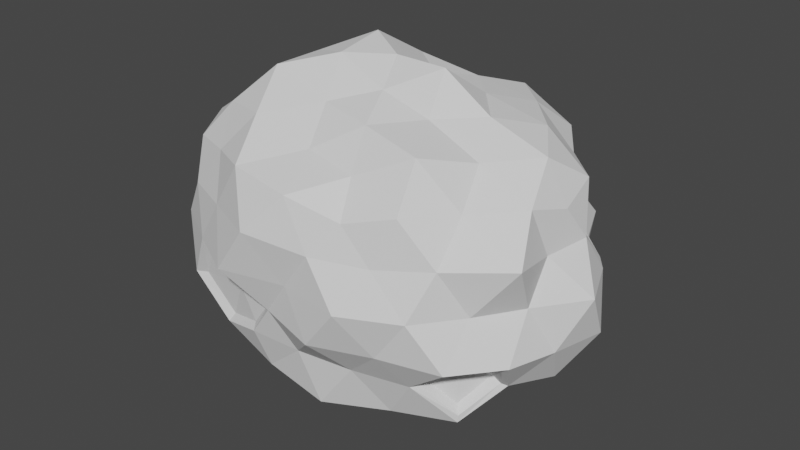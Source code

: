 # Source: asteroid.blend  (saved by Blender 2.93.21; exported with 4.5.12 LTS)
import bpy
from mathutils import Matrix  # noqa: F401  (used for matrix-valued properties, if any)

bpy.ops.wm.read_factory_settings(use_empty=True)
scene = bpy.context.scene
scene.name = 'Scene'

# ---- collections
col_collection = bpy.data.collections.new('Collection'); scene.collection.children.link(col_collection)

# ---- world
world_world = bpy.data.worlds.new('World'); scene.world = world_world
world_world.use_nodes = True; world_world.node_tree.nodes.clear()
_N = world_world.node_tree.nodes; _L = world_world.node_tree.links
n0 = _N.new('ShaderNodeOutputWorld'); n0.name = 'World Output'; n0.location = (300, 300)
n1 = _N.new('ShaderNodeBackground'); n1.name = 'Background'; n1.location = (10, 300)
n1.inputs[0].default_value = (0.05088, 0.05088, 0.05088, 1.0)
_L.new(n1.outputs[0], n0.inputs[0])
n0.is_active_output = True
world_world.color = (0.05088, 0.05088, 0.05088)
world_world.use_sun_shadow = False
world_world.sun_shadow_jitter_overblur = 0.0

# ---- meshes
me_icosphere = bpy.data.meshes.new('Icosphere')
me_icosphere.from_pydata([(-0.08195, 0.0, -9.074), (7.833, -4.609, -4.005), (-3.591, -8.097, -4.011), (-10.76, 0.0, -4.343), (-3.307, 8.076, -4.246), (8.657, 5.166, -4.395), (3.23, -8.295, 4.361), (-9.673, -5.67, 4.823), (-9.615, 5.636, 4.794), (3.471, 8.898, 4.678), (10.94, 0.0, 4.485), (-0.08195, 0.0, 10.15), (-3.098, -7.554, -6.939), (-1.98, -4.754, -8.088), (-1.079, -2.496, -10.1), (2.262, -1.386, -9.109), (5.221, -3.135, -8.631), (8.1, -4.837, -7.194), (6.225, -6.571, -4.843), (2.873, -7.399, -4.808), (-0.4284, -8.012, -4.655), (10.18, 3.031, -5.162), (10.95, 0.0, -5.548), (9.934, -2.96, -5.037), (2.65, 1.615, -10.55), (4.874, 2.93, -8.065), (7.67, 4.583, -6.809), (-9.894, 0.0, -6.976), (-6.404, 0.0, -8.323), (-3.459, 0.0, -10.55), (-6.067, -7.391, -4.775), (-8.427, -4.933, -5.187), (-9.397, -2.169, -4.578), (-3.003, 7.315, -6.715), (-1.986, 4.769, -8.114), (-1.114, 2.584, -10.44), (-9.743, 2.254, -4.749), (-8.968, 5.253, -5.524), (-5.471, 6.509, -4.557), (-0.4301, 8.07, -4.69), (2.882, 7.421, -4.823), (6.009, 6.34, -4.673), (10.81, -1.364, 2.334), (10.83, -2.886, 0.0), (11.06, -4.663, -2.641), (9.765, 4.127, -2.344), (11.24, 3.269, 0.4879), (10.97, 1.888, 2.453), (1.773, -9.282, 2.442), (-0.08195, -9.088, 0.0), (-2.195, -8.3, -2.203), (8.89, -7.247, -2.664), (7.134, -8.082, 0.0), (4.988, -8.182, 2.382), (-10.79, -4.483, 2.542), (-11.25, -2.954, 0.0), (-12.41, -1.551, -2.63), (-4.897, -7.831, -2.298), (-7.423, -8.221, 0.0), (-8.819, -7.055, 2.596), (-7.131, 6.176, 2.303), (-6.69, 7.761, 0.3854), (-5.324, 8.456, -2.459), (-12.49, 1.562, -2.647), (-12.19, 3.202, 0.0), (-10.31, 4.285, 2.432), (5.183, 8.493, 2.47), (7.74, 8.76, 0.0), (8.298, 6.764, -2.493), (-2.134, 10.3, -2.701), (-0.08195, 9.164, 0.0), (1.862, 9.744, 2.56), (10.44, -2.464, 5.177), (7.964, -4.756, 5.001), (6.132, -7.478, 5.245), (0.2981, -9.202, 5.35), (-3.583, -8.768, 5.698), (-6.749, -6.955, 5.124), (-10.2, -2.926, 5.313), (-8.994, -0.1095, 4.683), (-10.31, 3.021, 5.144), (-6.356, 6.969, 4.741), (-3.245, 7.455, 4.624), (0.2857, 8.762, 5.093), (6.299, 7.675, 5.384), (8.476, 4.7, 4.67), (10.46, 2.807, 4.759), (0.801, -2.211, 8.989), (1.81, -4.737, 8.059), (2.618, -6.761, 6.197), (9.636, 0.0, 6.908), (6.103, 0.0, 8.143), (3.145, 0.0, 10.1), (-2.696, -1.546, 10.12), (-5.677, -3.1, 8.702), (-7.674, -4.295, 6.669), (-2.816, 1.616, 10.56), (-5.138, 2.989, 8.228), (-7.362, 4.304, 6.386), (0.7797, 2.158, 8.781), (1.821, 4.764, 8.106), (3.008, 7.737, 7.11), (4.022, 2.426, 8.27), (7.851, 2.659, 7.32), (5.455, 5.296, 7.29), (-1.766, 4.218, 8.872), (-0.6684, 6.296, 6.613), (-4.44, 5.759, 7.089), (-5.641, -0.1029, 8.663), (-8.321, 1.387, 7.226), (-7.663, -1.497, 6.63), (-1.646, -3.918, 8.255), (-4.68, -6.083, 7.49), (-0.6673, -6.286, 6.602), (3.98, -2.401, 8.188), (5.702, -5.527, 7.615), (7.211, -2.439, 6.721), (9.173, 3.709, 2.466), (9.271, 5.173, 0.4696), (7.925, 5.892, 2.554), (-2.188, 9.307, 2.788), (-3.733, 8.707, 0.3479), (-4.772, 7.244, 2.424), (-11.13, 1.545, 2.624), (-12.78, -3.539e-06, 0.002942), (-12.43, -1.718, 2.928), (-5.585, -8.517, 2.767), (-4.099, -10.06, 0.005096), (-1.916, -10.23, 2.969), (8.061, -6.799, 2.731), (9.141, -5.453, -0.006422), (11.47, -4.646, 3.011), (3.671, 9.399, 0.001037), (5.912, 9.293, -3.015), (1.758, 10.26, -2.979), (-9.379, 5.496, 0.005744), (-8.135, 6.725, -2.701), (-11.06, 4.41, -2.863), (-10.66, -6.256, -0.005692), (-9.846, -3.914, -2.551), (-9.086, -7.506, -3.013), (3.795, -9.708, -0.001837), (1.602, -9.433, -2.742), (5.214, -8.191, -2.663), (12.93, 0.0, -0.005234), (11.83, -1.66, -2.826), (12.51, 1.751, -2.986), (4.462, 6.01, -7.4), (1.562, 4.117, -8.665), (0.5138, 6.384, -6.706), (-5.672, 5.345, -7.359), (-4.828, 2.806, -9.534), (-7.656, 2.536, -6.984), (-8.476, -2.818, -7.752), (-4.417, -2.563, -8.726), (-5.66, -5.334, -7.344), (7.734, 1.544, -6.857), (7.441, -1.489, -6.597), (5.237, -7.212e-06, -8.663), (0.6289, -7.465, -7.856), (1.669, -4.385, -9.216), (4.494, -6.053, -7.453), (-8.092, 6.462, 2.386), (-7.499, 8.307, 0.0), (-7.064, 7.291, 5.371), (-3.295, 8.047, 5.23), (-1.914, 10.22, 2.967), (-3.897, 9.555, 0.0004086), (-10.81, -3.163, 5.395), (-9.556, 0.0, 4.764), (-5.763, -3.358, 9.245), (-8.029, -4.698, 6.983), (-5.751, 0.0, 9.22), (-8.678, 1.691, 7.548), (-1.833, -8.74, -2.305), (-3.442, -8.414, -4.424), (-6.406, -7.608, -5.336), (-6.84, -7.882, -0.3028), (-4.129, -9.527, -0.359), (-8.265, -7.328, -2.875), (8.795, -6.878, -2.848), (10.62, -4.686, -2.81), (6.435, -6.275, -4.712), (9.617, -3.183, -4.894), (8.134, -4.842, -6.74), (8.403, -6.297, -2.886), (9.908, -4.455, -2.834), (6.316, -5.757, -4.466), (9.024, -3.132, -4.636), (7.86, -4.597, -6.206), (11.57, 3.079, 0.0), (11.34, 1.433, 2.443), (8.207, 4.901, 5.153), (10.6, 2.503, 5.256), (9.185, 5.478, -0.006015), (7.531, 6.364, 2.557), (10.52, 3.195, 0.734), (10.23, 1.994, 2.378), (8.156, 4.362, 4.262), (9.86, 2.808, 4.342), (8.828, 4.765, 0.7072), (7.692, 5.375, 2.47)], [], [(0, 15, 14), (1, 189, 188), (0, 14, 29), (0, 29, 35), (0, 35, 24), (1, 188, 186), (175, 20, 174), (3, 32, 56), (4, 38, 62), (5, 41, 68), (1, 186, 185), (2, 50, 57), (3, 56, 63), (4, 62, 69), (5, 68, 45), (6, 74, 89), (7, 77, 171), (8, 80, 98), (9, 83, 101), (10, 193, 90), (92, 99, 11), (91, 102, 92), (90, 103, 91), (92, 102, 99), (102, 100, 99), (91, 103, 102), (103, 104, 102), (102, 104, 100), (104, 101, 100), (90, 193, 103), (193, 192, 103), (103, 192, 104), (192, 84, 104), (104, 84, 101), (84, 9, 101), (99, 96, 11), (100, 105, 99), (101, 106, 100), (99, 105, 96), (105, 97, 96), (100, 106, 105), (106, 107, 105), (105, 107, 97), (107, 98, 97), (101, 83, 106), (83, 165, 106), (106, 165, 107), (165, 164, 107), (107, 164, 98), (164, 8, 98), (96, 93, 11), (97, 172, 96), (98, 173, 97), (96, 172, 93), (172, 170, 93), (97, 173, 172), (109, 110, 108), (108, 110, 94), (110, 95, 94), (98, 80, 173), (80, 169, 173), (109, 79, 110), (79, 78, 110), (110, 78, 95), (168, 7, 171), (93, 87, 11), (170, 111, 93), (171, 112, 170), (93, 111, 87), (111, 88, 87), (170, 112, 111), (112, 113, 111), (111, 113, 88), (113, 89, 88), (171, 77, 112), (77, 76, 112), (112, 76, 113), (76, 75, 113), (113, 75, 89), (75, 6, 89), (87, 92, 11), (88, 114, 87), (89, 115, 88), (87, 114, 92), (114, 91, 92), (88, 115, 114), (115, 116, 114), (114, 116, 91), (116, 90, 91), (89, 74, 115), (74, 73, 115), (115, 73, 116), (73, 72, 116), (116, 72, 90), (72, 10, 90), (191, 193, 10), (196, 117, 197), (45, 194, 190), (197, 117, 199), (117, 198, 199), (196, 200, 117), (200, 201, 117), (117, 201, 198), (195, 84, 192), (45, 68, 194), (68, 67, 194), (194, 67, 195), (67, 66, 195), (195, 66, 84), (66, 9, 84), (71, 83, 9), (70, 166, 71), (69, 167, 70), (71, 166, 83), (166, 165, 83), (70, 167, 166), (121, 122, 120), (120, 122, 82), (122, 81, 82), (69, 62, 167), (62, 163, 167), (121, 61, 122), (61, 60, 122), (122, 60, 81), (162, 8, 164), (65, 80, 8), (64, 123, 65), (63, 124, 64), (65, 123, 80), (123, 169, 80), (64, 124, 123), (124, 125, 123), (123, 125, 169), (125, 168, 169), (63, 56, 124), (56, 55, 124), (124, 55, 125), (55, 54, 125), (125, 54, 168), (54, 7, 168), (59, 77, 7), (58, 126, 59), (57, 178, 177), (59, 126, 77), (126, 76, 77), (58, 127, 126), (127, 128, 126), (126, 128, 76), (128, 75, 76), (57, 50, 178), (174, 49, 127), (127, 49, 128), (49, 48, 128), (128, 48, 75), (48, 6, 75), (53, 74, 6), (52, 129, 53), (51, 130, 52), (53, 129, 74), (129, 73, 74), (52, 130, 129), (130, 131, 129), (129, 131, 73), (131, 72, 73), (51, 44, 130), (44, 43, 130), (130, 43, 131), (43, 42, 131), (131, 42, 72), (42, 10, 72), (66, 71, 9), (67, 132, 66), (68, 133, 67), (66, 132, 71), (132, 70, 71), (67, 133, 132), (133, 134, 132), (132, 134, 70), (134, 69, 70), (68, 41, 133), (41, 40, 133), (133, 40, 134), (40, 39, 134), (134, 39, 69), (39, 4, 69), (162, 65, 8), (163, 135, 162), (62, 136, 163), (162, 135, 65), (135, 64, 65), (163, 136, 135), (136, 137, 135), (135, 137, 64), (137, 63, 64), (62, 38, 136), (38, 37, 136), (136, 37, 137), (37, 36, 137), (137, 36, 63), (36, 3, 63), (54, 59, 7), (55, 138, 54), (56, 139, 55), (54, 138, 59), (138, 58, 59), (55, 139, 138), (139, 140, 138), (138, 140, 58), (179, 57, 177), (56, 32, 139), (32, 31, 139), (139, 31, 140), (31, 176, 140), (179, 30, 57), (30, 2, 57), (48, 53, 6), (49, 141, 48), (174, 142, 49), (48, 141, 53), (141, 52, 53), (49, 142, 141), (142, 143, 141), (141, 143, 52), (143, 51, 52), (174, 20, 142), (20, 19, 142), (142, 19, 143), (19, 18, 143), (143, 18, 51), (187, 1, 185), (42, 191, 10), (43, 144, 42), (44, 145, 43), (42, 144, 191), (144, 190, 191), (43, 145, 144), (145, 146, 144), (144, 146, 190), (146, 45, 190), (44, 23, 145), (23, 22, 145), (145, 22, 146), (22, 21, 146), (146, 21, 45), (21, 5, 45), (26, 41, 5), (25, 147, 26), (24, 148, 25), (26, 147, 41), (147, 40, 41), (25, 148, 147), (148, 149, 147), (147, 149, 40), (149, 39, 40), (24, 35, 148), (35, 34, 148), (148, 34, 149), (34, 33, 149), (149, 33, 39), (33, 4, 39), (33, 38, 4), (34, 150, 33), (35, 151, 34), (33, 150, 38), (150, 37, 38), (34, 151, 150), (151, 152, 150), (150, 152, 37), (152, 36, 37), (35, 29, 151), (29, 28, 151), (151, 28, 152), (28, 27, 152), (152, 27, 36), (27, 3, 36), (27, 32, 3), (28, 153, 27), (29, 154, 28), (27, 153, 32), (153, 31, 32), (28, 154, 153), (154, 155, 153), (153, 155, 31), (155, 176, 31), (29, 14, 154), (14, 13, 154), (154, 13, 155), (13, 12, 155), (155, 12, 176), (12, 175, 176), (21, 26, 5), (22, 156, 21), (23, 157, 22), (21, 156, 26), (156, 25, 26), (22, 157, 156), (157, 158, 156), (156, 158, 25), (158, 24, 25), (23, 17, 157), (17, 16, 157), (157, 16, 158), (16, 15, 158), (158, 15, 24), (15, 0, 24), (12, 20, 175), (13, 159, 12), (14, 160, 13), (12, 159, 20), (159, 19, 20), (13, 160, 159), (160, 161, 159), (159, 161, 19), (161, 18, 19), (14, 15, 160), (15, 16, 160), (160, 16, 161), (16, 17, 161), (161, 17, 18), (189, 1, 187), (60, 61, 163, 162), (82, 81, 164, 165), (120, 82, 165, 166), (121, 120, 166, 167), (61, 121, 167, 163), (81, 60, 162, 164), (78, 79, 169, 168), (94, 95, 171, 170), (108, 94, 170, 172), (109, 108, 172, 173), (79, 109, 173, 169), (95, 78, 168, 171), (50, 2, 175, 174), (2, 30, 176, 175), (177, 178, 127, 58), (178, 50, 174, 127), (179, 177, 58, 140), (30, 179, 140, 176), (180, 181, 44, 51), (182, 180, 51, 18), (181, 183, 23, 44), (183, 184, 17, 23), (184, 182, 18, 17), (185, 186, 181, 180), (187, 185, 180, 182), (186, 188, 183, 181), (188, 189, 184, 183), (189, 187, 182, 184), (46, 47, 191, 190), (86, 85, 192, 193), (47, 86, 193, 191), (119, 118, 194, 195), (118, 46, 190, 194), (85, 119, 195, 192), (196, 197, 47, 46), (199, 198, 85, 86), (197, 199, 86, 47), (201, 200, 118, 119), (200, 196, 46, 118), (198, 201, 119, 85)])
_uv = me_icosphere.uv_layers.new(name='UVMap')
_uv.uv.foreach_set('vector', [0.1818, 0.0, 0.2045, 0.03937, 0.1591, 0.03937, 0.2727, 0.1575, 0.2895, 0.1292, 0.306, 0.1578, 0.9091, 0.0, 0.9318, 0.03937, 0.8864, 0.03937, 0.7273, 0.0, 0.75, 0.03937, 0.7045, 0.03937, 0.5455, 0.0, 0.5682, 0.03937, 0.5227, 0.03937, 0.2727, 0.1575, 0.306, 0.1578, 0.2885, 0.1865, 0.09091, 0.1575, 0.1364, 0.1575, 0.1136, 0.1968, 0.8182, 0.1575, 0.8636, 0.1575, 0.8409, 0.1968, 0.6364, 0.1575, 0.6818, 0.1575, 0.6591, 0.1968, 0.4545, 0.1575, 0.5, 0.1575, 0.4773, 0.1968, 0.2727, 0.1575, 0.2885, 0.1865, 0.2573, 0.1862, 0.0862, 0.1643, 0.1056, 0.1968, 0.06818, 0.1968, 0.8182, 0.1575, 0.8409, 0.1968, 0.7955, 0.1968, 0.6364, 0.1575, 0.6591, 0.1968, 0.6136, 0.1968, 0.4545, 0.1575, 0.4773, 0.1968, 0.4318, 0.1968, 0.1818, 0.3149, 0.2273, 0.3149, 0.2045, 0.3543, 0.0, 0.3149, 0.04545, 0.3149, 0.02273, 0.3543, 0.7273, 0.3149, 0.7727, 0.3149, 0.75, 0.3543, 0.5455, 0.3149, 0.5909, 0.3149, 0.5682, 0.3543, 0.3636, 0.3149, 0.4091, 0.3149, 0.3864, 0.3543, 0.4318, 0.433, 0.4773, 0.433, 0.4545, 0.4724, 0.4091, 0.3937, 0.4545, 0.3937, 0.4318, 0.433, 0.3864, 0.3543, 0.4318, 0.3543, 0.4091, 0.3937, 0.4318, 0.433, 0.4545, 0.3937, 0.4773, 0.433, 0.4545, 0.3937, 0.5, 0.3937, 0.4773, 0.433, 0.4091, 0.3937, 0.4318, 0.3543, 0.4545, 0.3937, 0.4318, 0.3543, 0.4773, 0.3543, 0.4545, 0.3937, 0.4545, 0.3937, 0.4773, 0.3543, 0.5, 0.3937, 0.4773, 0.3543, 0.5227, 0.3543, 0.5, 0.3937, 0.3864, 0.3543, 0.4091, 0.3149, 0.4318, 0.3543, 0.4091, 0.3149, 0.4545, 0.3149, 0.4318, 0.3543, 0.4318, 0.3543, 0.4545, 0.3149, 0.4773, 0.3543, 0.4545, 0.3149, 0.5, 0.3149, 0.4773, 0.3543, 0.4773, 0.3543, 0.5, 0.3149, 0.5227, 0.3543, 0.5, 0.3149, 0.5455, 0.3149, 0.5227, 0.3543, 0.6136, 0.433, 0.6591, 0.433, 0.6364, 0.4724, 0.5909, 0.3937, 0.6364, 0.3937, 0.6136, 0.433, 0.5682, 0.3543, 0.6136, 0.3543, 0.5909, 0.3937, 0.6136, 0.433, 0.6364, 0.3937, 0.6591, 0.433, 0.6364, 0.3937, 0.6818, 0.3937, 0.6591, 0.433, 0.5909, 0.3937, 0.6136, 0.3543, 0.6364, 0.3937, 0.6136, 0.3543, 0.6591, 0.3543, 0.6364, 0.3937, 0.6364, 0.3937, 0.6591, 0.3543, 0.6818, 0.3937, 0.6591, 0.3543, 0.7045, 0.3543, 0.6818, 0.3937, 0.5682, 0.3543, 0.5909, 0.3149, 0.6136, 0.3543, 0.5909, 0.3149, 0.6364, 0.3149, 0.6136, 0.3543, 0.6136, 0.3543, 0.6364, 0.3149, 0.6591, 0.3543, 0.6364, 0.3149, 0.6818, 0.3149, 0.6591, 0.3543, 0.6591, 0.3543, 0.6818, 0.3149, 0.7045, 0.3543, 0.6818, 0.3149, 0.7273, 0.3149, 0.7045, 0.3543, 0.7955, 0.433, 0.8409, 0.433, 0.8182, 0.4724, 0.7727, 0.3937, 0.8182, 0.3937, 0.7955, 0.433, 0.75, 0.3543, 0.7955, 0.3543, 0.7727, 0.3937, 0.7955, 0.433, 0.8182, 0.3937, 0.8409, 0.433, 0.8182, 0.3937, 0.8636, 0.3937, 0.8409, 0.433, 0.7727, 0.3937, 0.7955, 0.3543, 0.8182, 0.3937, 0.8004, 0.3547, 0.8409, 0.3543, 0.8207, 0.3896, 0.8207, 0.3896, 0.8409, 0.3543, 0.8611, 0.3895, 0.8409, 0.3543, 0.8814, 0.3545, 0.8611, 0.3895, 0.75, 0.3543, 0.7727, 0.3149, 0.7955, 0.3543, 0.7727, 0.3149, 0.8182, 0.3149, 0.7955, 0.3543, 0.8004, 0.3547, 0.8209, 0.3193, 0.8409, 0.3543, 0.8209, 0.3193, 0.8612, 0.3194, 0.8409, 0.3543, 0.8409, 0.3543, 0.8612, 0.3194, 0.8814, 0.3545, 0.8636, 0.3149, 0.9091, 0.3149, 0.8864, 0.3543, 0.06818, 0.433, 0.1136, 0.433, 0.09091, 0.4724, 0.04545, 0.3937, 0.09091, 0.3937, 0.06818, 0.433, 0.02273, 0.3543, 0.06818, 0.3543, 0.04545, 0.3937, 0.06818, 0.433, 0.09091, 0.3937, 0.1136, 0.433, 0.09091, 0.3937, 0.1364, 0.3937, 0.1136, 0.433, 0.04545, 0.3937, 0.06818, 0.3543, 0.09091, 0.3937, 0.06818, 0.3543, 0.1136, 0.3543, 0.09091, 0.3937, 0.09091, 0.3937, 0.1136, 0.3543, 0.1364, 0.3937, 0.1136, 0.3543, 0.1591, 0.3543, 0.1364, 0.3937, 0.02273, 0.3543, 0.04545, 0.3149, 0.06818, 0.3543, 0.04545, 0.3149, 0.09091, 0.3149, 0.06818, 0.3543, 0.06818, 0.3543, 0.09091, 0.3149, 0.1136, 0.3543, 0.09091, 0.3149, 0.1364, 0.3149, 0.1136, 0.3543, 0.1136, 0.3543, 0.1364, 0.3149, 0.1591, 0.3543, 0.1364, 0.3149, 0.1818, 0.3149, 0.1591, 0.3543, 0.25, 0.433, 0.2955, 0.433, 0.2727, 0.4724, 0.2273, 0.3937, 0.2727, 0.3937, 0.25, 0.433, 0.2045, 0.3543, 0.25, 0.3543, 0.2273, 0.3937, 0.25, 0.433, 0.2727, 0.3937, 0.2955, 0.433, 0.2727, 0.3937, 0.3182, 0.3937, 0.2955, 0.433, 0.2273, 0.3937, 0.25, 0.3543, 0.2727, 0.3937, 0.25, 0.3543, 0.2955, 0.3543, 0.2727, 0.3937, 0.2727, 0.3937, 0.2955, 0.3543, 0.3182, 0.3937, 0.2955, 0.3543, 0.3409, 0.3543, 0.3182, 0.3937, 0.2045, 0.3543, 0.2273, 0.3149, 0.25, 0.3543, 0.2273, 0.3149, 0.2727, 0.3149, 0.25, 0.3543, 0.25, 0.3543, 0.2727, 0.3149, 0.2955, 0.3543, 0.2727, 0.3149, 0.3182, 0.3149, 0.2955, 0.3543, 0.2955, 0.3543, 0.3182, 0.3149, 0.3409, 0.3543, 0.3182, 0.3149, 0.3636, 0.3149, 0.3409, 0.3543, 0.3864, 0.2756, 0.4091, 0.3149, 0.3636, 0.3149, 0.4165, 0.2485, 0.4318, 0.2756, 0.401, 0.2753, 0.4318, 0.1968, 0.4545, 0.2362, 0.4091, 0.2362, 0.401, 0.2753, 0.4318, 0.2756, 0.4169, 0.3028, 0.4318, 0.2756, 0.4472, 0.3028, 0.4169, 0.3028, 0.4165, 0.2485, 0.4473, 0.2485, 0.4318, 0.2756, 0.4473, 0.2485, 0.4629, 0.2756, 0.4318, 0.2756, 0.4318, 0.2756, 0.4629, 0.2756, 0.4472, 0.3028, 0.4773, 0.2756, 0.5, 0.3149, 0.4545, 0.3149, 0.4318, 0.1968, 0.4773, 0.1968, 0.4545, 0.2362, 0.4773, 0.1968, 0.5, 0.2362, 0.4545, 0.2362, 0.4545, 0.2362, 0.5, 0.2362, 0.4773, 0.2756, 0.5, 0.2362, 0.5227, 0.2756, 0.4773, 0.2756, 0.4773, 0.2756, 0.5227, 0.2756, 0.5, 0.3149, 0.5227, 0.2756, 0.5455, 0.3149, 0.5, 0.3149, 0.5682, 0.2756, 0.5909, 0.3149, 0.5455, 0.3149, 0.5909, 0.2362, 0.6136, 0.2756, 0.5682, 0.2756, 0.6136, 0.1968, 0.6364, 0.2362, 0.5909, 0.2362, 0.5682, 0.2756, 0.6136, 0.2756, 0.5909, 0.3149, 0.6136, 0.2756, 0.6364, 0.3149, 0.5909, 0.3149, 0.5909, 0.2362, 0.6364, 0.2362, 0.6136, 0.2756, 0.6399, 0.2435, 0.6591, 0.2756, 0.6218, 0.2754, 0.6218, 0.2754, 0.6591, 0.2756, 0.6405, 0.3078, 0.6591, 0.2756, 0.6767, 0.3075, 0.6405, 0.3078, 0.6136, 0.1968, 0.6591, 0.1968, 0.6364, 0.2362, 0.6591, 0.1968, 0.6818, 0.2362, 0.6364, 0.2362, 0.6399, 0.2435, 0.6768, 0.2435, 0.6591, 0.2756, 0.6768, 0.2435, 0.6954, 0.2752, 0.6591, 0.2756, 0.6591, 0.2756, 0.6954, 0.2752, 0.6767, 0.3075, 0.7045, 0.2756, 0.7273, 0.3149, 0.6818, 0.3149, 0.75, 0.2756, 0.7727, 0.3149, 0.7273, 0.3149, 0.7727, 0.2362, 0.7955, 0.2756, 0.75, 0.2756, 0.7955, 0.1968, 0.8182, 0.2362, 0.7727, 0.2362, 0.75, 0.2756, 0.7955, 0.2756, 0.7727, 0.3149, 0.7955, 0.2756, 0.8182, 0.3149, 0.7727, 0.3149, 0.7727, 0.2362, 0.8182, 0.2362, 0.7955, 0.2756, 0.8182, 0.2362, 0.8409, 0.2756, 0.7955, 0.2756, 0.7955, 0.2756, 0.8409, 0.2756, 0.8182, 0.3149, 0.8409, 0.2756, 0.8636, 0.3149, 0.8182, 0.3149, 0.7955, 0.1968, 0.8409, 0.1968, 0.8182, 0.2362, 0.8409, 0.1968, 0.8636, 0.2362, 0.8182, 0.2362, 0.8182, 0.2362, 0.8636, 0.2362, 0.8409, 0.2756, 0.8636, 0.2362, 0.8864, 0.2756, 0.8409, 0.2756, 0.8409, 0.2756, 0.8864, 0.2756, 0.8636, 0.3149, 0.8864, 0.2756, 0.9091, 0.3149, 0.8636, 0.3149, 0.02273, 0.2756, 0.04545, 0.3149, 0.0, 0.3149, 0.04545, 0.2362, 0.06818, 0.2756, 0.02273, 0.2756, 0.06818, 0.1968, 0.08655, 0.2298, 0.04875, 0.2297, 0.02273, 0.2756, 0.06818, 0.2756, 0.04545, 0.3149, 0.06818, 0.2756, 0.09091, 0.3149, 0.04545, 0.3149, 0.04545, 0.2362, 0.09091, 0.2362, 0.06818, 0.2756, 0.09091, 0.2362, 0.1136, 0.2756, 0.06818, 0.2756, 0.06818, 0.2756, 0.1136, 0.2756, 0.09091, 0.3149, 0.1136, 0.2756, 0.1364, 0.3149, 0.09091, 0.3149, 0.06818, 0.1968, 0.1056, 0.1968, 0.08655, 0.2298, 0.1136, 0.1968, 0.1364, 0.2362, 0.09091, 0.2362, 0.09091, 0.2362, 0.1364, 0.2362, 0.1136, 0.2756, 0.1364, 0.2362, 0.1591, 0.2756, 0.1136, 0.2756, 0.1136, 0.2756, 0.1591, 0.2756, 0.1364, 0.3149, 0.1591, 0.2756, 0.1818, 0.3149, 0.1364, 0.3149, 0.2045, 0.2756, 0.2273, 0.3149, 0.1818, 0.3149, 0.2273, 0.2362, 0.25, 0.2756, 0.2045, 0.2756, 0.25, 0.1968, 0.2727, 0.2362, 0.2273, 0.2362, 0.2045, 0.2756, 0.25, 0.2756, 0.2273, 0.3149, 0.25, 0.2756, 0.2727, 0.3149, 0.2273, 0.3149, 0.2273, 0.2362, 0.2727, 0.2362, 0.25, 0.2756, 0.2727, 0.2362, 0.2955, 0.2756, 0.25, 0.2756, 0.25, 0.2756, 0.2955, 0.2756, 0.2727, 0.3149, 0.2955, 0.2756, 0.3182, 0.3149, 0.2727, 0.3149, 0.25, 0.1968, 0.2955, 0.1968, 0.2727, 0.2362, 0.2955, 0.1968, 0.3182, 0.2362, 0.2727, 0.2362, 0.2727, 0.2362, 0.3182, 0.2362, 0.2955, 0.2756, 0.3182, 0.2362, 0.3409, 0.2756, 0.2955, 0.2756, 0.2955, 0.2756, 0.3409, 0.2756, 0.3182, 0.3149, 0.3409, 0.2756, 0.3636, 0.3149, 0.3182, 0.3149, 0.5227, 0.2756, 0.5682, 0.2756, 0.5455, 0.3149, 0.5, 0.2362, 0.5455, 0.2362, 0.5227, 0.2756, 0.4773, 0.1968, 0.5227, 0.1968, 0.5, 0.2362, 0.5227, 0.2756, 0.5455, 0.2362, 0.5682, 0.2756, 0.5455, 0.2362, 0.5909, 0.2362, 0.5682, 0.2756, 0.5, 0.2362, 0.5227, 0.1968, 0.5455, 0.2362, 0.5227, 0.1968, 0.5682, 0.1968, 0.5455, 0.2362, 0.5455, 0.2362, 0.5682, 0.1968, 0.5909, 0.2362, 0.5682, 0.1968, 0.6136, 0.1968, 0.5909, 0.2362, 0.4773, 0.1968, 0.5, 0.1575, 0.5227, 0.1968, 0.5, 0.1575, 0.5455, 0.1575, 0.5227, 0.1968, 0.5227, 0.1968, 0.5455, 0.1575, 0.5682, 0.1968, 0.5455, 0.1575, 0.5909, 0.1575, 0.5682, 0.1968, 0.5682, 0.1968, 0.5909, 0.1575, 0.6136, 0.1968, 0.5909, 0.1575, 0.6364, 0.1575, 0.6136, 0.1968, 0.7045, 0.2756, 0.75, 0.2756, 0.7273, 0.3149, 0.6818, 0.2362, 0.7273, 0.2362, 0.7045, 0.2756, 0.6591, 0.1968, 0.7045, 0.1968, 0.6818, 0.2362, 0.7045, 0.2756, 0.7273, 0.2362, 0.75, 0.2756, 0.7273, 0.2362, 0.7727, 0.2362, 0.75, 0.2756, 0.6818, 0.2362, 0.7045, 0.1968, 0.7273, 0.2362, 0.7045, 0.1968, 0.75, 0.1968, 0.7273, 0.2362, 0.7273, 0.2362, 0.75, 0.1968, 0.7727, 0.2362, 0.75, 0.1968, 0.7955, 0.1968, 0.7727, 0.2362, 0.6591, 0.1968, 0.6818, 0.1575, 0.7045, 0.1968, 0.6818, 0.1575, 0.7273, 0.1575, 0.7045, 0.1968, 0.7045, 0.1968, 0.7273, 0.1575, 0.75, 0.1968, 0.7273, 0.1575, 0.7727, 0.1575, 0.75, 0.1968, 0.75, 0.1968, 0.7727, 0.1575, 0.7955, 0.1968, 0.7727, 0.1575, 0.8182, 0.1575, 0.7955, 0.1968, 0.8864, 0.2756, 0.9318, 0.2756, 0.9091, 0.3149, 0.8636, 0.2362, 0.9091, 0.2362, 0.8864, 0.2756, 0.8409, 0.1968, 0.8864, 0.1968, 0.8636, 0.2362, 0.8864, 0.2756, 0.9091, 0.2362, 0.9318, 0.2756, 0.9091, 0.2362, 0.9545, 0.2362, 0.9318, 0.2756, 0.8636, 0.2362, 0.8864, 0.1968, 0.9091, 0.2362, 0.8864, 0.1968, 0.9318, 0.1968, 0.9091, 0.2362, 0.9091, 0.2362, 0.9318, 0.1968, 0.9545, 0.2362, 0.9389, 0.1965, 0.9773, 0.1968, 0.9582, 0.23, 0.8409, 0.1968, 0.8636, 0.1575, 0.8864, 0.1968, 0.8636, 0.1575, 0.9091, 0.1575, 0.8864, 0.1968, 0.8864, 0.1968, 0.9091, 0.1575, 0.9318, 0.1968, 0.9091, 0.1575, 0.9545, 0.1575, 0.9318, 0.1968, 0.9389, 0.1965, 0.9575, 0.1643, 0.9773, 0.1968, 0.9575, 0.1643, 0.9952, 0.1645, 0.9773, 0.1968, 0.1591, 0.2756, 0.2045, 0.2756, 0.1818, 0.3149, 0.1364, 0.2362, 0.1818, 0.2362, 0.1591, 0.2756, 0.1136, 0.1968, 0.1591, 0.1968, 0.1364, 0.2362, 0.1591, 0.2756, 0.1818, 0.2362, 0.2045, 0.2756, 0.1818, 0.2362, 0.2273, 0.2362, 0.2045, 0.2756, 0.1364, 0.2362, 0.1591, 0.1968, 0.1818, 0.2362, 0.1591, 0.1968, 0.2045, 0.1968, 0.1818, 0.2362, 0.1818, 0.2362, 0.2045, 0.1968, 0.2273, 0.2362, 0.2045, 0.1968, 0.25, 0.1968, 0.2273, 0.2362, 0.1136, 0.1968, 0.1364, 0.1575, 0.1591, 0.1968, 0.1364, 0.1575, 0.1818, 0.1575, 0.1591, 0.1968, 0.1591, 0.1968, 0.1818, 0.1575, 0.2045, 0.1968, 0.1818, 0.1575, 0.2273, 0.1575, 0.2045, 0.1968, 0.2045, 0.1968, 0.2273, 0.1575, 0.25, 0.1968, 0.24, 0.1581, 0.2727, 0.1575, 0.2573, 0.1862, 0.3409, 0.2756, 0.3864, 0.2756, 0.3636, 0.3149, 0.3182, 0.2362, 0.3636, 0.2362, 0.3409, 0.2756, 0.2955, 0.1968, 0.3409, 0.1968, 0.3182, 0.2362, 0.3409, 0.2756, 0.3636, 0.2362, 0.3864, 0.2756, 0.3636, 0.2362, 0.4091, 0.2362, 0.3864, 0.2756, 0.3182, 0.2362, 0.3409, 0.1968, 0.3636, 0.2362, 0.3409, 0.1968, 0.3864, 0.1968, 0.3636, 0.2362, 0.3636, 0.2362, 0.3864, 0.1968, 0.4091, 0.2362, 0.3864, 0.1968, 0.4318, 0.1968, 0.4091, 0.2362, 0.2955, 0.1968, 0.3182, 0.1575, 0.3409, 0.1968, 0.3182, 0.1575, 0.3636, 0.1575, 0.3409, 0.1968, 0.3409, 0.1968, 0.3636, 0.1575, 0.3864, 0.1968, 0.3636, 0.1575, 0.4091, 0.1575, 0.3864, 0.1968, 0.3864, 0.1968, 0.4091, 0.1575, 0.4318, 0.1968, 0.4091, 0.1575, 0.4545, 0.1575, 0.4318, 0.1968, 0.4773, 0.1181, 0.5, 0.1575, 0.4545, 0.1575, 0.5, 0.07873, 0.5227, 0.1181, 0.4773, 0.1181, 0.5227, 0.03937, 0.5455, 0.07873, 0.5, 0.07873, 0.4773, 0.1181, 0.5227, 0.1181, 0.5, 0.1575, 0.5227, 0.1181, 0.5455, 0.1575, 0.5, 0.1575, 0.5, 0.07873, 0.5455, 0.07873, 0.5227, 0.1181, 0.5455, 0.07873, 0.5682, 0.1181, 0.5227, 0.1181, 0.5227, 0.1181, 0.5682, 0.1181, 0.5455, 0.1575, 0.5682, 0.1181, 0.5909, 0.1575, 0.5455, 0.1575, 0.5227, 0.03937, 0.5682, 0.03937, 0.5455, 0.07873, 0.5682, 0.03937, 0.5909, 0.07873, 0.5455, 0.07873, 0.5455, 0.07873, 0.5909, 0.07873, 0.5682, 0.1181, 0.5909, 0.07873, 0.6136, 0.1181, 0.5682, 0.1181, 0.5682, 0.1181, 0.6136, 0.1181, 0.5909, 0.1575, 0.6136, 0.1181, 0.6364, 0.1575, 0.5909, 0.1575, 0.6591, 0.1181, 0.6818, 0.1575, 0.6364, 0.1575, 0.6818, 0.07873, 0.7045, 0.1181, 0.6591, 0.1181, 0.7045, 0.03937, 0.7273, 0.07873, 0.6818, 0.07873, 0.6591, 0.1181, 0.7045, 0.1181, 0.6818, 0.1575, 0.7045, 0.1181, 0.7273, 0.1575, 0.6818, 0.1575, 0.6818, 0.07873, 0.7273, 0.07873, 0.7045, 0.1181, 0.7273, 0.07873, 0.75, 0.1181, 0.7045, 0.1181, 0.7045, 0.1181, 0.75, 0.1181, 0.7273, 0.1575, 0.75, 0.1181, 0.7727, 0.1575, 0.7273, 0.1575, 0.7045, 0.03937, 0.75, 0.03937, 0.7273, 0.07873, 0.75, 0.03937, 0.7727, 0.07873, 0.7273, 0.07873, 0.7273, 0.07873, 0.7727, 0.07873, 0.75, 0.1181, 0.7727, 0.07873, 0.7955, 0.1181, 0.75, 0.1181, 0.75, 0.1181, 0.7955, 0.1181, 0.7727, 0.1575, 0.7955, 0.1181, 0.8182, 0.1575, 0.7727, 0.1575, 0.8409, 0.1181, 0.8636, 0.1575, 0.8182, 0.1575, 0.8636, 0.07873, 0.8864, 0.1181, 0.8409, 0.1181, 0.8864, 0.03937, 0.9091, 0.07873, 0.8636, 0.07873, 0.8409, 0.1181, 0.8864, 0.1181, 0.8636, 0.1575, 0.8864, 0.1181, 0.9091, 0.1575, 0.8636, 0.1575, 0.8636, 0.07873, 0.9091, 0.07873, 0.8864, 0.1181, 0.9091, 0.07873, 0.9318, 0.1181, 0.8864, 0.1181, 0.8864, 0.1181, 0.9318, 0.1181, 0.9091, 0.1575, 0.9318, 0.1181, 0.9545, 0.1575, 0.9091, 0.1575, 0.8864, 0.03937, 0.9318, 0.03937, 0.9091, 0.07873, 0.9318, 0.03937, 0.9545, 0.07873, 0.9091, 0.07873, 0.9091, 0.07873, 0.9545, 0.07873, 0.9318, 0.1181, 0.9545, 0.07873, 0.9773, 0.1181, 0.9318, 0.1181, 0.9318, 0.1181, 0.9773, 0.1181, 0.9545, 0.1575, 0.9773, 0.1181, 1.0, 0.1575, 0.9545, 0.1575, 0.4091, 0.1575, 0.4318, 0.1181, 0.4545, 0.1575, 0.3636, 0.1575, 0.3864, 0.1181, 0.4091, 0.1575, 0.3182, 0.1575, 0.3409, 0.1181, 0.3636, 0.1575, 0.4091, 0.1575, 0.3864, 0.1181, 0.4318, 0.1181, 0.3864, 0.1181, 0.4091, 0.07873, 0.4318, 0.1181, 0.3636, 0.1575, 0.3409, 0.1181, 0.3864, 0.1181, 0.3409, 0.1181, 0.3636, 0.07873, 0.3864, 0.1181, 0.3864, 0.1181, 0.3636, 0.07873, 0.4091, 0.07873, 0.3636, 0.07873, 0.3864, 0.03937, 0.4091, 0.07873, 0.3182, 0.1575, 0.2955, 0.1181, 0.3409, 0.1181, 0.2955, 0.1181, 0.3182, 0.07873, 0.3409, 0.1181, 0.3409, 0.1181, 0.3182, 0.07873, 0.3636, 0.07873, 0.3182, 0.07873, 0.3409, 0.03937, 0.3636, 0.07873, 0.3636, 0.07873, 0.3409, 0.03937, 0.3864, 0.03937, 0.3409, 0.03937, 0.3636, 0.0, 0.3864, 0.03937, 0.1136, 0.1181, 0.1364, 0.1575, 0.09091, 0.1575, 0.1364, 0.07873, 0.1591, 0.1181, 0.1136, 0.1181, 0.1591, 0.03937, 0.1818, 0.07873, 0.1364, 0.07873, 0.1136, 0.1181, 0.1591, 0.1181, 0.1364, 0.1575, 0.1591, 0.1181, 0.1818, 0.1575, 0.1364, 0.1575, 0.1364, 0.07873, 0.1818, 0.07873, 0.1591, 0.1181, 0.1818, 0.07873, 0.2045, 0.1181, 0.1591, 0.1181, 0.1591, 0.1181, 0.2045, 0.1181, 0.1818, 0.1575, 0.2045, 0.1181, 0.2273, 0.1575, 0.1818, 0.1575, 0.1591, 0.03937, 0.2045, 0.03937, 0.1818, 0.07873, 0.2045, 0.03937, 0.2273, 0.07873, 0.1818, 0.07873, 0.1818, 0.07873, 0.2273, 0.07873, 0.2045, 0.1181, 0.2273, 0.07873, 0.25, 0.1181, 0.2045, 0.1181, 0.2045, 0.1181, 0.25, 0.1181, 0.2273, 0.1575, 0.2568, 0.129, 0.2727, 0.1575, 0.24, 0.1581, 0.6954, 0.2752, 0.6768, 0.2435, 0.6818, 0.2362, 0.7045, 0.2756, 0.6405, 0.3078, 0.6767, 0.3075, 0.6818, 0.3149, 0.6364, 0.3149, 0.6218, 0.2754, 0.6405, 0.3078, 0.6364, 0.3149, 0.6136, 0.2756, 0.6399, 0.2435, 0.6218, 0.2754, 0.6136, 0.2756, 0.6364, 0.2362, 0.6768, 0.2435, 0.6399, 0.2435, 0.6364, 0.2362, 0.6818, 0.2362, 0.6767, 0.3075, 0.6954, 0.2752, 0.7045, 0.2756, 0.6818, 0.3149, 0.8612, 0.3194, 0.8209, 0.3193, 0.8182, 0.3149, 0.8636, 0.3149, 0.8611, 0.3895, 0.8814, 0.3545, 0.8864, 0.3543, 0.8636, 0.3937, 0.8207, 0.3896, 0.8611, 0.3895, 0.8636, 0.3937, 0.8182, 0.3937, 0.8004, 0.3547, 0.8207, 0.3896, 0.8182, 0.3937, 0.7955, 0.3543, 0.8209, 0.3193, 0.8004, 0.3547, 0.7955, 0.3543, 0.8182, 0.3149, 0.8814, 0.3545, 0.8612, 0.3194, 0.8636, 0.3149, 0.8864, 0.3543, 0.1056, 0.1968, 0.0862, 0.1643, 0.09091, 0.1575, 0.1136, 0.1968, 0.9952, 0.1645, 0.9575, 0.1643, 0.9545, 0.1575, 1.0, 0.1575, 0.04875, 0.2297, 0.08655, 0.2298, 0.09091, 0.2362, 0.04545, 0.2362, 0.08655, 0.2298, 0.1056, 0.1968, 0.1136, 0.1968, 0.09091, 0.2362, 0.9389, 0.1965, 0.9582, 0.23, 0.9545, 0.2362, 0.9318, 0.1968, 0.9575, 0.1643, 0.9389, 0.1965, 0.9318, 0.1968, 0.9545, 0.1575, 0.2539, 0.1912, 0.2918, 0.1914, 0.2955, 0.1968, 0.25, 0.1968, 0.234, 0.1578, 0.2539, 0.1912, 0.25, 0.1968, 0.2273, 0.1575, 0.2918, 0.1914, 0.3117, 0.1577, 0.3182, 0.1575, 0.2955, 0.1968, 0.3117, 0.1577, 0.2923, 0.124, 0.2955, 0.1181, 0.3182, 0.1575, 0.2536, 0.1239, 0.234, 0.1578, 0.2273, 0.1575, 0.25, 0.1181, 0.2573, 0.1862, 0.2885, 0.1865, 0.2918, 0.1914, 0.2539, 0.1912, 0.24, 0.1581, 0.2573, 0.1862, 0.2539, 0.1912, 0.234, 0.1578, 0.2885, 0.1865, 0.306, 0.1578, 0.3117, 0.1577, 0.2918, 0.1914, 0.306, 0.1578, 0.2895, 0.1292, 0.2923, 0.124, 0.3117, 0.1577, 0.2568, 0.129, 0.24, 0.1581, 0.234, 0.1578, 0.2536, 0.1239, 0.4135, 0.2436, 0.3951, 0.2754, 0.3864, 0.2756, 0.4091, 0.2362, 0.4137, 0.3077, 0.4501, 0.3076, 0.4545, 0.3149, 0.4091, 0.3149, 0.3951, 0.2754, 0.4137, 0.3077, 0.4091, 0.3149, 0.3864, 0.2756, 0.4687, 0.2756, 0.4502, 0.2436, 0.4545, 0.2362, 0.4773, 0.2756, 0.4502, 0.2436, 0.4135, 0.2436, 0.4091, 0.2362, 0.4545, 0.2362, 0.4501, 0.3076, 0.4687, 0.2756, 0.4773, 0.2756, 0.4545, 0.3149, 0.4165, 0.2485, 0.401, 0.2753, 0.3951, 0.2754, 0.4135, 0.2436, 0.4169, 0.3028, 0.4472, 0.3028, 0.4501, 0.3076, 0.4137, 0.3077, 0.401, 0.2753, 0.4169, 0.3028, 0.4137, 0.3077, 0.3951, 0.2754, 0.4629, 0.2756, 0.4473, 0.2485, 0.4502, 0.2436, 0.4687, 0.2756, 0.4473, 0.2485, 0.4165, 0.2485, 0.4135, 0.2436, 0.4502, 0.2436, 0.4472, 0.3028, 0.4629, 0.2756, 0.4687, 0.2756, 0.4501, 0.3076])
me_icosphere.use_remesh_fix_poles = True
me_icosphere.use_remesh_preserve_attributes = False
me_icosphere.update()

# ---- objects
ob_icosphere = bpy.data.objects.new('Icosphere', me_icosphere)

# ---- transforms, parenting, visibility, modifiers, constraints
ob_icosphere.location = (0.0, 0.0, 0.0)

# ---- collection membership
col_collection.objects.link(ob_icosphere)

# ---- scene / render settings (as saved in the file)
scene.frame_start = 1; scene.frame_end = 250; scene.frame_set(23)
scene.render.engine = 'BLENDER_EEVEE_NEXT'
scene.cycles.use_denoising = False
scene.cycles.samples = 128
scene.cycles.sampling_pattern = 'TABULATED_SOBOL'
scene.cycles.use_adaptive_sampling = False
scene.cycles.use_light_tree = False
scene.view_settings.view_transform = 'Filmic'
bpy.context.view_layer.update()

# ---- added for rendering (the .blend has no active camera and no usable light): camera, sun
cam_auto = bpy.data.cameras.new('AutoCamera')
cam_auto.lens = 50.0
cam_auto.sensor_width = 36.0
cam_auto.clip_end = 1000.0
ob_auto_camera = bpy.data.objects.new('AutoCamera', cam_auto)
scene.collection.objects.link(ob_auto_camera)
ob_auto_camera.location = (36.2499, -43.3688, 28.9407)
ob_auto_camera.rotation_euler = (1.09748, -7.21219e-08, 0.694738)
scene.camera = ob_auto_camera
light_auto_sun = bpy.data.lights.new('AutoSun', 'SUN')
light_auto_sun.energy = 3.0
light_auto_sun.angle = 0.0523599
ob_auto_sun = bpy.data.objects.new('AutoSun', light_auto_sun)
scene.collection.objects.link(ob_auto_sun)
ob_auto_sun.rotation_euler = (0.872665, 0.174533, 0.523599)
bpy.context.view_layer.update()

